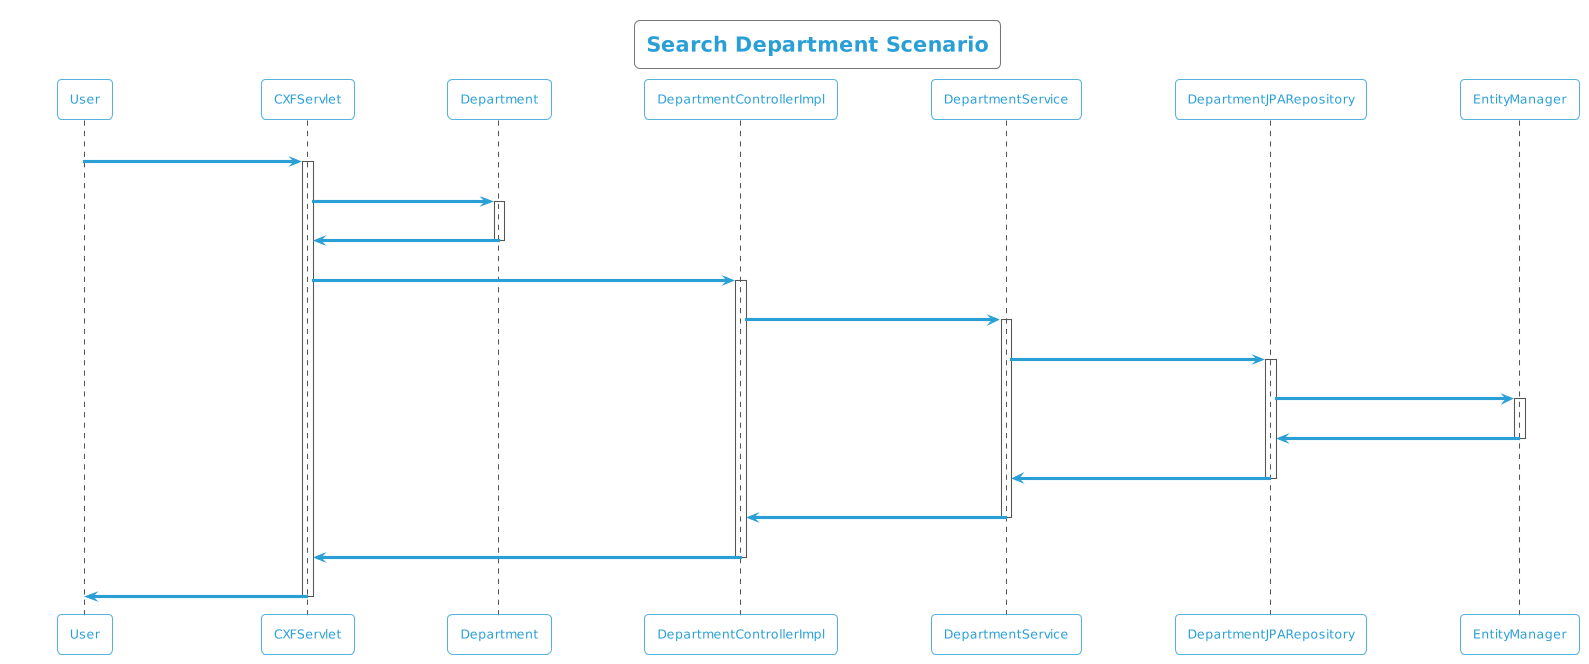

The diagram above was rendered by PlantUML. Its source (embedded in the PNG):
@startuml
!theme cyborg-outline
title Search Department Scenario
participant User
User -> CXFServlet: GET, Department
activate CXFServlet
CXFServlet -> Department: << search >>
activate Department
Department -> CXFServlet: << instance >>
deactivate Department
CXFServlet -> DepartmentControllerImpl: search(:Department)
activate DepartmentControllerImpl
DepartmentControllerImpl -> DepartmentService: search(:Department)
activate DepartmentService
DepartmentService -> DepartmentJPARepository: search(:Department)
activate DepartmentJPARepository
DepartmentJPARepository -> EntityManager: response(:Department)
activate EntityManager
EntityManager -> DepartmentJPARepository: << persisted Department >>
deactivate EntityManager
DepartmentJPARepository -> DepartmentService: << persisted Department >>
deactivate DepartmentJPARepository
DepartmentService -> DepartmentControllerImpl: << persisted Department >>
deactivate DepartmentService
DepartmentControllerImpl -> CXFServlet: << persisted Department >>
deactivate DepartmentControllerImpl
CXFServlet -> User: marshalled Department XML
deactivate CXFServlet
@enduml